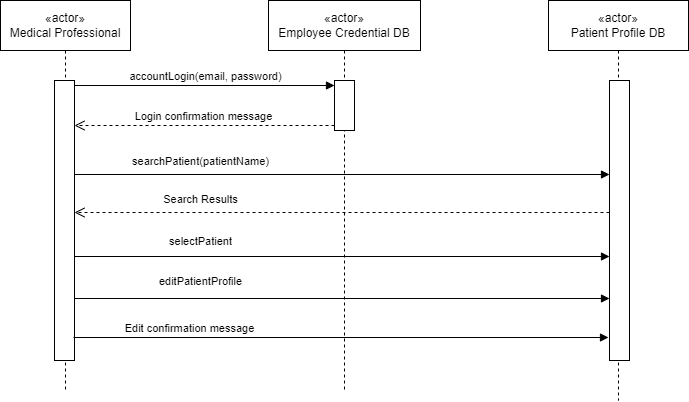

The diagram above was exported from draw.io. Its source (the exported page's mxGraphModel, read from the mxfile embedded in the PNG):
<mxGraphModel dx="1235" dy="666" grid="1" gridSize="10" guides="1" tooltips="1" connect="1" arrows="1" fold="1" page="1" pageScale="1" pageWidth="850" pageHeight="1100" math="0" shadow="0">
  <root>
    <mxCell id="0" />
    <mxCell id="1" parent="0" />
    <mxCell id="sEqga_t-yIOgE1p_Ln1I-3" value="«actor»&lt;br&gt;Medical Professional" style="shape=umlLifeline;perimeter=lifelinePerimeter;whiteSpace=wrap;html=1;container=1;dropTarget=0;collapsible=0;recursiveResize=0;outlineConnect=0;portConstraint=eastwest;newEdgeStyle={&quot;curved&quot;:0,&quot;rounded&quot;:0};size=50;" vertex="1" parent="1">
      <mxGeometry x="30" y="390" width="130" height="390" as="geometry" />
    </mxCell>
    <mxCell id="sEqga_t-yIOgE1p_Ln1I-4" value="" style="html=1;points=[[0,0,0,0,5],[0,1,0,0,-5],[1,0,0,0,5],[1,1,0,0,-5]];perimeter=orthogonalPerimeter;outlineConnect=0;targetShapes=umlLifeline;portConstraint=eastwest;newEdgeStyle={&quot;curved&quot;:0,&quot;rounded&quot;:0};" vertex="1" parent="sEqga_t-yIOgE1p_Ln1I-3">
      <mxGeometry x="54" y="80" width="20" height="280" as="geometry" />
    </mxCell>
    <mxCell id="sEqga_t-yIOgE1p_Ln1I-6" value="«actor»&lt;br&gt;Employee Credential DB" style="shape=umlLifeline;perimeter=lifelinePerimeter;whiteSpace=wrap;html=1;container=1;dropTarget=0;collapsible=0;recursiveResize=0;outlineConnect=0;portConstraint=eastwest;newEdgeStyle={&quot;curved&quot;:0,&quot;rounded&quot;:0};size=50;" vertex="1" parent="1">
      <mxGeometry x="298" y="390" width="152" height="390" as="geometry" />
    </mxCell>
    <mxCell id="sEqga_t-yIOgE1p_Ln1I-7" value="" style="html=1;points=[[0,0,0,0,5],[0,1,0,0,-5],[1,0,0,0,5],[1,1,0,0,-5]];perimeter=orthogonalPerimeter;outlineConnect=0;targetShapes=umlLifeline;portConstraint=eastwest;newEdgeStyle={&quot;curved&quot;:0,&quot;rounded&quot;:0};" vertex="1" parent="sEqga_t-yIOgE1p_Ln1I-6">
      <mxGeometry x="66" y="80" width="20" height="50" as="geometry" />
    </mxCell>
    <mxCell id="sEqga_t-yIOgE1p_Ln1I-11" value="accountLogin(email, password)" style="html=1;verticalAlign=bottom;endArrow=block;curved=0;rounded=0;exitX=1;exitY=0;exitDx=0;exitDy=5;exitPerimeter=0;entryX=0;entryY=0;entryDx=0;entryDy=5;entryPerimeter=0;" edge="1" parent="1" source="sEqga_t-yIOgE1p_Ln1I-4" target="sEqga_t-yIOgE1p_Ln1I-7">
      <mxGeometry width="80" relative="1" as="geometry">
        <mxPoint x="170" y="480" as="sourcePoint" />
        <mxPoint x="290" y="500" as="targetPoint" />
      </mxGeometry>
    </mxCell>
    <mxCell id="sEqga_t-yIOgE1p_Ln1I-12" value="Login confirmation message" style="html=1;verticalAlign=bottom;endArrow=open;dashed=1;endSize=8;curved=0;rounded=0;exitX=0;exitY=1;exitDx=0;exitDy=-5;exitPerimeter=0;" edge="1" parent="1" source="sEqga_t-yIOgE1p_Ln1I-7" target="sEqga_t-yIOgE1p_Ln1I-4">
      <mxGeometry relative="1" as="geometry">
        <mxPoint x="250" y="550" as="sourcePoint" />
        <mxPoint x="170" y="550" as="targetPoint" />
      </mxGeometry>
    </mxCell>
    <mxCell id="sEqga_t-yIOgE1p_Ln1I-13" value="«actor»&lt;br&gt;Patient Profile DB" style="shape=umlLifeline;perimeter=lifelinePerimeter;whiteSpace=wrap;html=1;container=1;dropTarget=0;collapsible=0;recursiveResize=0;outlineConnect=0;portConstraint=eastwest;newEdgeStyle={&quot;curved&quot;:0,&quot;rounded&quot;:0};size=50;" vertex="1" parent="1">
      <mxGeometry x="578" y="390" width="140" height="400" as="geometry" />
    </mxCell>
    <mxCell id="sEqga_t-yIOgE1p_Ln1I-14" value="" style="html=1;points=[[0,0,0,0,5],[0,1,0,0,-5],[1,0,0,0,5],[1,1,0,0,-5]];perimeter=orthogonalPerimeter;outlineConnect=0;targetShapes=umlLifeline;portConstraint=eastwest;newEdgeStyle={&quot;curved&quot;:0,&quot;rounded&quot;:0};" vertex="1" parent="sEqga_t-yIOgE1p_Ln1I-13">
      <mxGeometry x="61" y="80" width="20" height="280" as="geometry" />
    </mxCell>
    <mxCell id="sEqga_t-yIOgE1p_Ln1I-15" value="searchPatient(patientName)" style="html=1;verticalAlign=bottom;endArrow=block;curved=0;rounded=0;" edge="1" parent="1" target="sEqga_t-yIOgE1p_Ln1I-14">
      <mxGeometry x="-0.529" y="4" width="80" relative="1" as="geometry">
        <mxPoint x="104" y="564" as="sourcePoint" />
        <mxPoint x="300" y="564" as="targetPoint" />
        <mxPoint as="offset" />
      </mxGeometry>
    </mxCell>
    <mxCell id="sEqga_t-yIOgE1p_Ln1I-17" value="Search Results" style="html=1;verticalAlign=bottom;endArrow=open;dashed=1;endSize=8;curved=0;rounded=0;" edge="1" parent="1">
      <mxGeometry x="0.529" y="-4" relative="1" as="geometry">
        <mxPoint x="639" y="602" as="sourcePoint" />
        <mxPoint x="104" y="602" as="targetPoint" />
        <mxPoint as="offset" />
      </mxGeometry>
    </mxCell>
    <mxCell id="sEqga_t-yIOgE1p_Ln1I-18" value="selectPatient" style="html=1;verticalAlign=bottom;endArrow=block;curved=0;rounded=0;" edge="1" parent="1">
      <mxGeometry x="-0.529" y="6" width="80" relative="1" as="geometry">
        <mxPoint x="104" y="646" as="sourcePoint" />
        <mxPoint x="639" y="646" as="targetPoint" />
        <mxPoint as="offset" />
      </mxGeometry>
    </mxCell>
    <mxCell id="sEqga_t-yIOgE1p_Ln1I-20" value="editPatientProfile" style="html=1;verticalAlign=bottom;endArrow=block;curved=0;rounded=0;" edge="1" parent="1">
      <mxGeometry x="-0.529" y="8" width="80" relative="1" as="geometry">
        <mxPoint x="104" y="688" as="sourcePoint" />
        <mxPoint x="639" y="688" as="targetPoint" />
        <mxPoint as="offset" />
      </mxGeometry>
    </mxCell>
    <mxCell id="sEqga_t-yIOgE1p_Ln1I-21" value="Edit confirmation message" style="html=1;verticalAlign=bottom;endArrow=block;curved=0;rounded=0;" edge="1" parent="1">
      <mxGeometry x="-0.5626" width="80" relative="1" as="geometry">
        <mxPoint x="103" y="727" as="sourcePoint" />
        <mxPoint x="638" y="727" as="targetPoint" />
        <mxPoint as="offset" />
      </mxGeometry>
    </mxCell>
  </root>
</mxGraphModel>